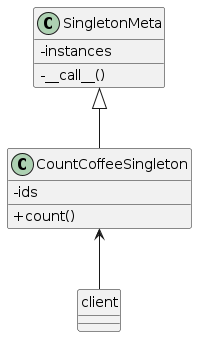

The diagram above was rendered by PlantUML. Its source (embedded in the PNG):
@startuml

    skinparam classAttributeIconSize 0

    CountCoffeeSingleton <-- client
    SingletonMeta <|-- CountCoffeeSingleton

    class SingletonMeta {
        - instances
        - __call__()
    }

    class CountCoffeeSingleton {
    - ids
    + count()
    }

    hide client circle

@enduml